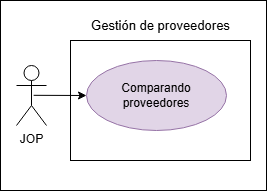

The diagram above was exported from draw.io. Its source (the exported page's mxGraphModel, read from the mxfile embedded in the PNG):
<mxGraphModel dx="1014" dy="597" grid="1" gridSize="10" guides="1" tooltips="1" connect="1" arrows="1" fold="1" page="1" pageScale="1" pageWidth="827" pageHeight="1169" math="0" shadow="0">
  <root>
    <mxCell id="0" />
    <mxCell id="1" parent="0" />
    <mxCell id="Prov_JOP_CU65-3" parent="1" style="whiteSpace=wrap;html=1;" value="" vertex="1">
      <mxGeometry height="190" width="266" x="164" y="650" as="geometry" />
    </mxCell>
    <mxCell id="Prov_JOP_CU65-4" parent="1" style="rounded=0;whiteSpace=wrap;html=1;" value="" vertex="1">
      <mxGeometry height="120" width="180" x="234" y="690" as="geometry" />
    </mxCell>
    <mxCell id="Prov_JOP_CU65-6" parent="1" style="ellipse;whiteSpace=wrap;html=1;fillColor=#e1d5e7;strokeColor=#9673a6;" value="Comparando proveedores" vertex="1">
      <mxGeometry height="70" width="140" x="250" y="710" as="geometry" />
    </mxCell>
    <mxCell id="Prov_JOP_CU65-8" edge="1" parent="1" source="Prov_JOP_CU65-9" style="rounded=0;orthogonalLoop=1;jettySize=auto;html=1;exitX=0.571;exitY=0.497;exitDx=0;exitDy=0;exitPerimeter=0;entryX=0;entryY=0.5;entryDx=0;entryDy=0;" target="Prov_JOP_CU65-6">
      <mxGeometry relative="1" as="geometry">
        <mxPoint x="264" y="745" as="targetPoint" />
      </mxGeometry>
    </mxCell>
    <mxCell id="Prov_JOP_CU65-9" parent="1" style="shape=umlActor;verticalLabelPosition=bottom;verticalAlign=top;html=1;" value="JOP&lt;div&gt;&lt;br&gt;&lt;/div&gt;" vertex="1">
      <mxGeometry height="60" width="30" x="180" y="715" as="geometry" />
    </mxCell>
    <mxCell id="Prov_JOP_CU65-10" parent="1" style="text;html=1;whiteSpace=wrap;align=center;verticalAlign=middle;rounded=0;" value="&lt;font style=&quot;font-size: 13px;&quot;&gt;Gestión de proveedores&lt;/font&gt;" vertex="1">
      <mxGeometry height="30" width="164.75" x="241.62000000000012" y="660" as="geometry" />
    </mxCell>
  </root>
</mxGraphModel>